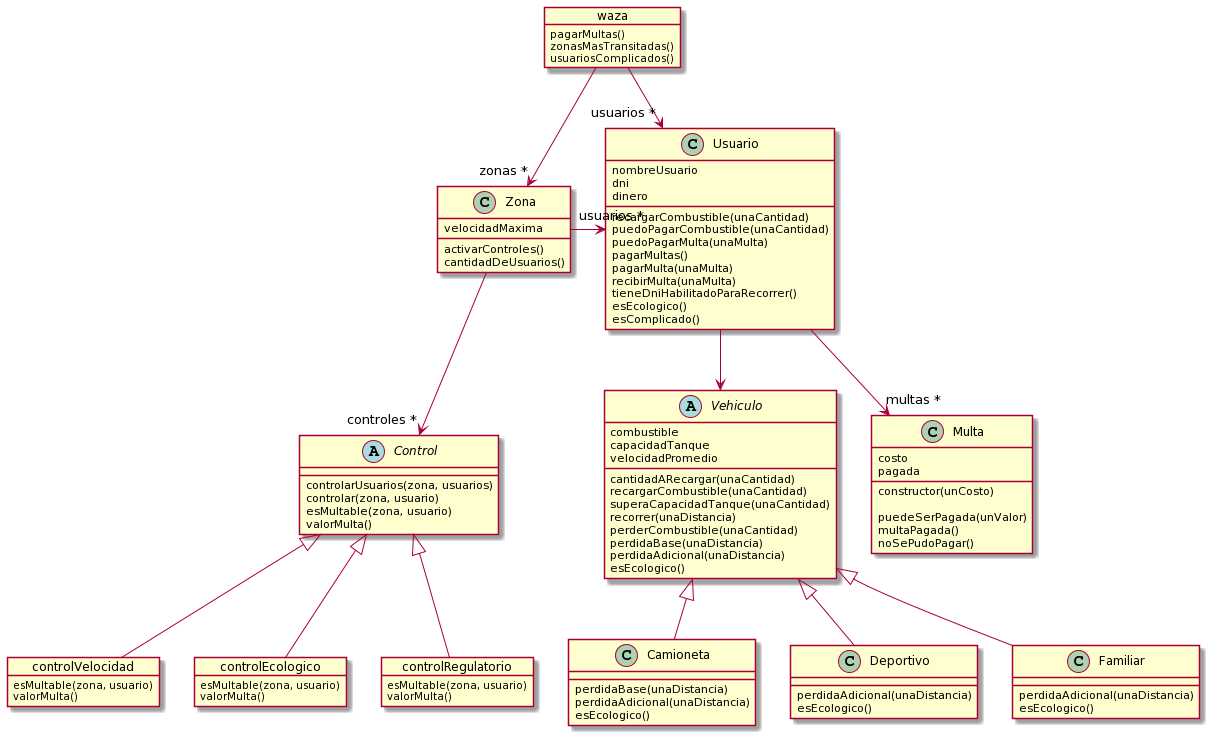

The diagram above was rendered by PlantUML. Its source (embedded in the PNG):
@startuml
class Usuario {
  nombreUsuario
  dni
  dinero

  recargarCombustible(unaCantidad)
  puedoPagarCombustible(unaCantidad)
  puedoPagarMulta(unaMulta)
  pagarMultas()
  pagarMulta(unaMulta)
  recibirMulta(unaMulta) 
  tieneDniHabilitadoParaRecorrer()
  esEcologico()
  esComplicado()
}

Usuario --> Vehiculo
Usuario --> "multas *" Multa

abstract class Vehiculo {
  combustible
  capacidadTanque
  velocidadPromedio

  cantidadARecargar(unaCantidad)
  recargarCombustible(unaCantidad)
  superaCapacidadTanque(unaCantidad)
  recorrer(unaDistancia)
  perderCombustible(unaCantidad) 
  perdidaBase(unaDistancia)
  perdidaAdicional(unaDistancia)
  esEcologico()
}

class Camioneta {
  perdidaBase(unaDistancia)
  perdidaAdicional(unaDistancia)
  esEcologico() 
}

Camioneta -u-|> Vehiculo

class Deportivo {
  perdidaAdicional(unaDistancia)
  esEcologico() 
}

Deportivo -u-|> Vehiculo

class Familiar {
  perdidaAdicional(unaDistancia)
  esEcologico() 
}

Familiar -u-|> Vehiculo

class Multa {
  costo
  pagada

  constructor(unCosto)

  puedeSerPagada(unValor)
  multaPagada()
  noSePudoPagar()
}

class Zona {
  velocidadMaxima

  activarControles()
  cantidadDeUsuarios() 
}

Zona -r-> "usuarios *" Usuario
Zona --> "controles *" Control

abstract class Control {

  controlarUsuarios(zona, usuarios)
  controlar(zona, usuario)
  esMultable(zona, usuario)
  valorMulta()
}

object controlVelocidad {
  esMultable(zona, usuario)
  valorMulta()
}

controlVelocidad -u-|> Control

object controlEcologico {
  esMultable(zona, usuario)
  valorMulta()
}

controlEcologico -u-|> Control

object controlRegulatorio {
  esMultable(zona, usuario)
  valorMulta()
}

controlRegulatorio -u-|> Control

object waza {
  pagarMultas()
  zonasMasTransitadas()
  usuariosComplicados()
}

waza --> "usuarios *" Usuario
waza --> "zonas *" Zona
@enduml